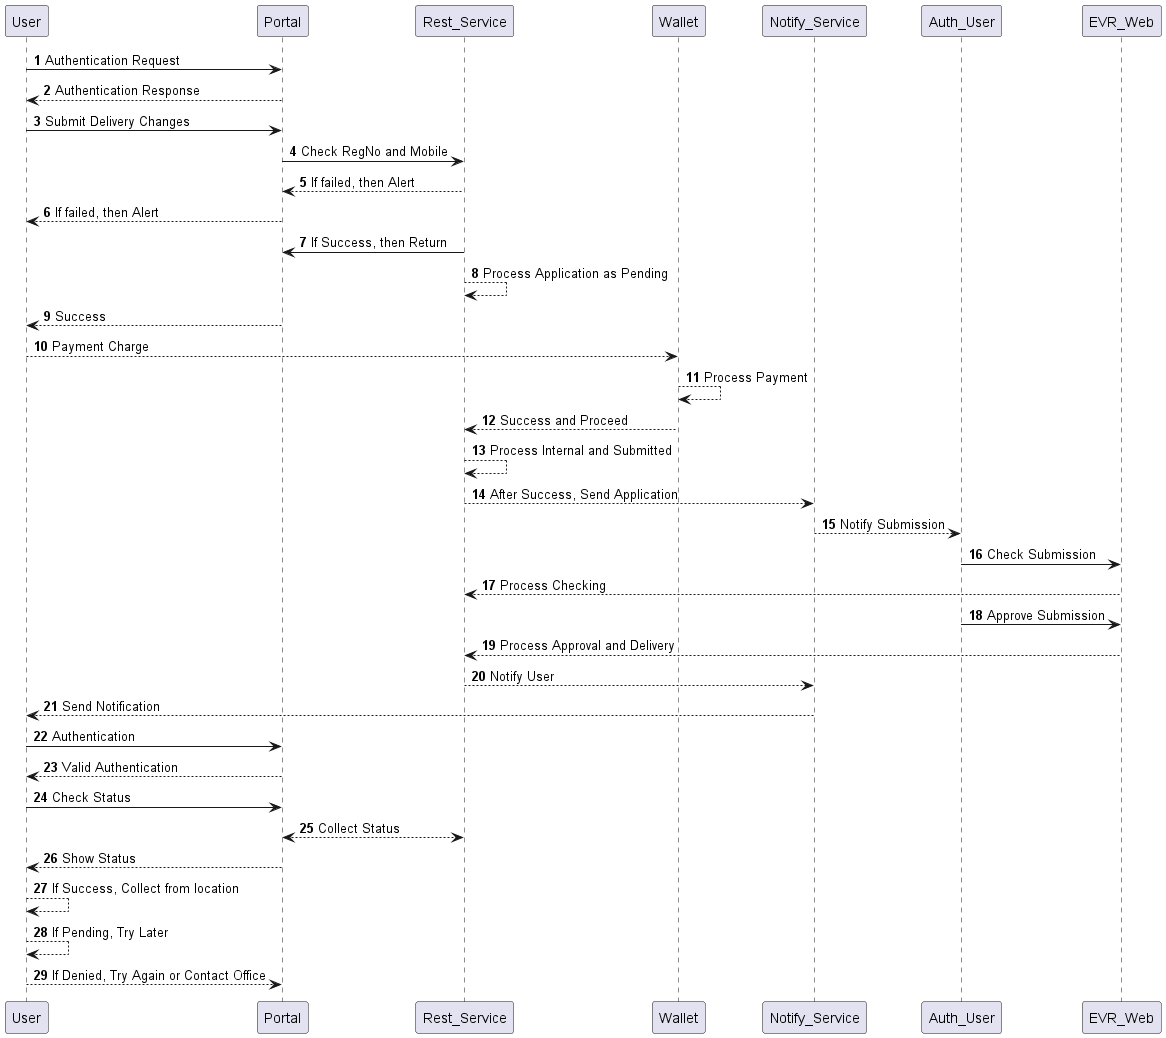

The diagram above was rendered by PlantUML. Its source (embedded in the PNG):
@startuml
'https://plantuml.com/sequence-diagram

autonumber

User -> Portal: Authentication Request
Portal --> User: Authentication Response

User -> Portal: Submit Delivery Changes
Portal -> Rest_Service: Check RegNo and Mobile
Rest_Service --> Portal: If failed, then Alert
Portal --> User: If failed, then Alert
Rest_Service -> Portal: If Success, then Return
Rest_Service --> Rest_Service: Process Application as Pending
Portal --> User: Success
User --> Wallet: Payment Charge
Wallet --> Wallet: Process Payment
Wallet --> Rest_Service: Success and Proceed
Rest_Service --> Rest_Service: Process Internal and Submitted
Rest_Service --> Notify_Service: After Success, Send Application
Notify_Service --> Auth_User: Notify Submission
Auth_User -> EVR_Web: Check Submission
EVR_Web --> Rest_Service: Process Checking
Auth_User -> EVR_Web: Approve Submission
EVR_Web --> Rest_Service: Process Approval and Delivery
Rest_Service --> Notify_Service: Notify User
Notify_Service --> User: Send Notification
User -> Portal: Authentication
Portal --> User: Valid Authentication
User -> Portal: Check Status
Portal <--> Rest_Service: Collect Status
Portal --> User: Show Status
User --> User: If Success, Collect from location
User --> User: If Pending, Try Later
User --> Portal: If Denied, Try Again or Contact Office
@enduml